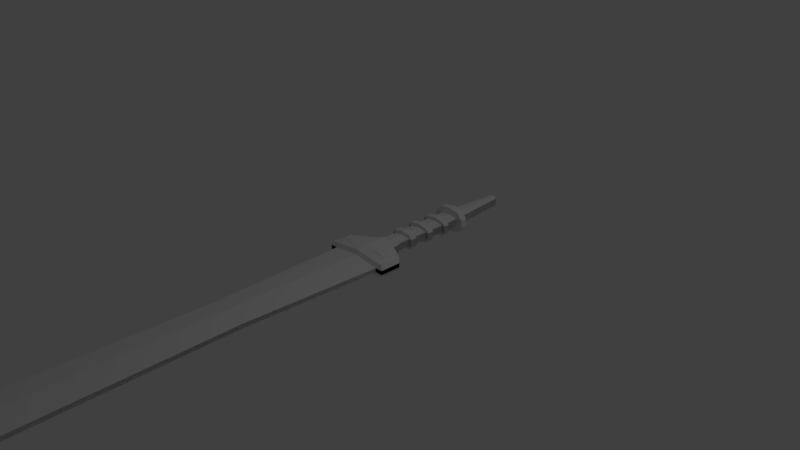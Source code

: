 # Source: gladius.blend  (saved by Blender 2.79.0; exported with 4.5.12 LTS)
import bpy
from mathutils import Matrix  # noqa: F401  (used for matrix-valued properties, if any)

bpy.ops.wm.read_factory_settings(use_empty=True)
scene = bpy.context.scene
scene.name = 'Scene'

# ---- collections
col_collection_1 = bpy.data.collections.new('Collection 1'); scene.collection.children.link(col_collection_1)

# ---- world
world_world = bpy.data.worlds.new('World'); scene.world = world_world
world_world.color = (0.05088, 0.05088, 0.05088)
world_world.use_sun_shadow = False
world_world.sun_shadow_jitter_overblur = 0.0
world_world.cycles.sampling_method = 'MANUAL'

# ---- cameras
cam_camera = bpy.data.cameras.new('Camera')
cam_camera.clip_end = 100.0
cam_camera.lens = 35.0
cam_camera.sensor_width = 32.0
cam_camera.sensor_height = 18.0
cam_camera.ortho_scale = 7.314
cam_camera.dof.focus_distance = 0.0
cam_camera.dof.aperture_fstop = 128.0

# ---- lights
light_lamp = bpy.data.lights.new('Lamp', 'POINT')
light_lamp.transmission_factor = 0.0
light_lamp.cutoff_distance = 30.0
light_lamp.energy = 100.0
light_lamp.shadow_buffer_clip_start = 1.001
light_lamp.shadow_soft_size = 0.1
light_lamp.shadow_maximum_resolution = 0.006
light_lamp.use_absolute_resolution = True

# ---- meshes
me_cube_001 = bpy.data.meshes.new('Cube.001')
me_cube_001.from_pydata([(-0.304, 0.004697, -0.03), (-0.304, 0.004697, 0.03), (-0.3777, 1.927, -0.03), (-0.3777, 1.927, 0.03), (0.0007692, 0.0, -0.075), (0.0007692, 0.0, 0.075), (0.0007692, 1.927, -0.075), (0.0007692, 1.927, 0.075), (-0.367, -3.028, -0.03), (-0.367, -3.028, 0.03), (0.0002677, -3.091, -0.075), (0.0002677, -3.091, 0.075), (-0.1902, -3.89, -0.03), (-0.1902, -3.89, 0.03), (0.002279, -4.916, -0.015), (0.002279, -4.916, 0.015), (-0.3777, 2.071, -0.03), (0.0007693, 2.071, -0.075), (0.0007693, 2.071, 0.075), (0.0007693, 2.451, 0.075), (0.0007693, 2.451, -0.075), (-0.3777, 2.332, 0.03), (-0.3777, 2.332, -0.03), (-0.4851, 1.927, -0.03), (-0.4851, 1.927, 0.03), (-0.4851, 2.071, -0.03), (-0.4851, 2.071, 0.03), (-0.4851, 1.927, -0.03), (-0.4851, 1.927, 0.03), (-0.4851, 2.071, -0.03), (-0.4851, 2.071, 0.03), (-0.4851, 2.226, -0.03), (-0.4851, 2.226, 0.03), (-0.4851, 2.226, -0.03), (-0.4851, 2.226, 0.03), (-0.2649, 2.071, -0.0525), (0.0007693, 2.071, 2.98e-08), (0.0007693, 2.451, 2.98e-08), (-0.1599, 2.43, 0.0525), (-0.1599, 2.43, -0.0525), (-0.3777, 2.332, 2.98e-08), (0.0007693, 2.365, -0.075), (0.0007693, 2.365, 0.075), (-0.3777, 2.18, -0.03), (0.0007693, 2.365, 2.98e-08), (-0.1599, 2.43, 2.887e-08), (-0.2649, 2.201, -0.0525), (-0.0001594, 2.546, 0.075), (-0.0001594, 2.546, -0.075), (-0.0001594, 2.546, 2.983e-08), (-0.1593, 2.525, 0.0525), (-0.1593, 2.525, -0.0525), (-0.1593, 2.525, 2.889e-08), (-0.0003288, 2.617, 0.075), (-0.0003288, 2.617, -0.075), (-0.0003288, 2.617, 2.983e-08), (-0.1325, 2.552, 0.0525), (-0.1325, 2.552, -0.0525), (-0.1325, 2.552, 2.839e-08), (-0.0001849, 2.737, 0.075), (-0.0001849, 2.737, -0.075), (-0.0001849, 2.737, 3.018e-08), (-0.131, 2.734, 0.0525), (-0.131, 2.734, -0.0525), (-0.131, 2.734, 2.91e-08), (-0.000557, 2.831, 0.075), (-0.000557, 2.831, -0.075), (-0.000557, 2.831, 3.018e-08), (-0.1331, 2.828, 0.0525), (-0.1331, 2.828, -0.0525), (-0.1331, 2.828, 2.91e-08), (-0.1723, 2.733, 0.0525), (-0.1723, 2.733, -0.0525), (-0.1723, 2.733, 2.91e-08), (-0.1744, 2.827, 0.0525), (-0.1744, 2.827, -0.0525), (-0.1744, 2.827, 2.91e-08), (-0.0004239, 3.038, 0.075), (-0.0004239, 3.038, -0.075), (-0.0004239, 3.038, 3.018e-08), (-0.1364, 3.035, 0.0525), (-0.1364, 3.035, -0.0525), (-0.1364, 3.035, 2.91e-08), (-7.105e-05, 3.128, 0.075), (-7.105e-05, 3.128, -0.075), (-7.105e-05, 3.128, 3.018e-08), (-0.139, 3.125, 0.0525), (-0.139, 3.125, -0.0525), (-0.139, 3.125, 2.91e-08), (-0.1841, 3.034, 0.0525), (-0.1841, 3.034, -0.0525), (-0.1841, 3.034, 2.91e-08), (-0.1868, 3.124, 0.0525), (-0.1868, 3.124, -0.0525), (-0.1868, 3.124, 2.91e-08), (-6.136e-05, 3.342, 0.075), (-6.136e-05, 3.342, -0.075), (-6.136e-05, 3.342, 3.018e-08), (-0.1404, 3.339, 0.0525), (-0.1404, 3.339, -0.0525), (-0.1404, 3.339, 2.91e-08), (0.0003078, 3.426, 0.075), (0.0003078, 3.426, -0.075), (0.0003078, 3.426, 3.018e-08), (-0.1426, 3.422, 0.0525), (-0.1426, 3.422, -0.0525), (-0.1426, 3.422, 2.91e-08), (-0.193, 3.338, 0.0525), (-0.193, 3.338, -0.0525), (-0.193, 3.338, 2.91e-08), (-0.1952, 3.421, 0.0525), (-0.1952, 3.421, -0.0525), (-0.1952, 3.421, 2.91e-08), (0.002801, 3.629, 0.075), (0.002801, 3.629, -0.075), (0.002801, 3.629, 3.018e-08), (-0.1401, 3.626, 0.0525), (-0.1401, 3.626, -0.0525), (-0.1401, 3.626, 2.91e-08), (0.002654, 3.739, 0.075), (0.002654, 3.739, -0.075), (0.002654, 3.739, 3.018e-08), (-0.1402, 3.717, 0.0525), (-0.1402, 3.717, -0.0525), (-0.1402, 3.717, 2.91e-08), (0.0004253, 4.558, 0.075), (0.0004253, 4.558, -0.075), (0.0004253, 4.558, 3.018e-08), (-0.06918, 4.535, 0.0525), (-0.06918, 4.535, -0.0525), (-0.06918, 4.535, 2.91e-08), (-0.004409, 2.737, 0.1248), (-0.1352, 2.734, 0.1023), (-0.004781, 2.831, 0.1248), (-0.1373, 2.828, 0.1023), (-0.1518, 2.733, 0.08359), (-0.1539, 2.827, 0.08359), (-0.1404, 3.035, 0.1023), (-0.004474, 3.038, 0.1248), (-0.1431, 3.125, 0.1023), (-0.004122, 3.128, 0.1248), (-0.1661, 3.124, 0.0836), (-0.1635, 3.034, 0.0836), (-0.1444, 3.339, 0.1023), (-0.003995, 3.342, 0.1248), (-0.1465, 3.422, 0.1023), (-0.003626, 3.426, 0.1248), (-0.1744, 3.421, 0.08361), (-0.1722, 3.338, 0.08361), (-0.1401, 3.626, 0.0525), (0.002801, 3.629, 0.075), (-0.1402, 3.717, 0.0525), (0.002654, 3.739, 0.075), (-0.1557, 3.626, 0.1513), (0.002827, 3.629, 0.1738), (-0.1558, 3.717, 0.1513), (0.00268, 3.739, 0.1738), (-0.2401, 3.626, 0.0525), (-0.2402, 3.717, 0.0525), (-0.2401, 3.626, 2.91e-08), (-0.2402, 3.717, 2.91e-08), (-0.3853, 1.953, 0.08727), (-0.006906, 1.953, 0.1323), (-0.2725, 2.072, 0.1321), (-0.006906, 2.072, 0.1546), (-0.3853, 2.072, 0.1096), (-0.1675, 2.404, 0.09011), (-0.006906, 2.425, 0.1414), (-0.456, 1.953, 0.08727), (-0.456, 2.072, 0.08079), (-0.3853, 2.306, 0.06761), (-0.456, 2.227, 0.08079), (-0.006906, 2.365, 0.1546), (-0.3853, 2.18, 0.1096), (-0.2725, 2.202, 0.1321)], [], [(0, 1, 3, 2), (6, 2, 16, 35, 17), (6, 7, 5, 4), (5, 1, 9, 11), (2, 6, 4, 0), (7, 3, 1, 5), (11, 9, 13, 15), (4, 5, 11, 10), (1, 0, 8, 9), (0, 4, 10, 8), (14, 15, 13, 12), (10, 11, 15, 14), (8, 10, 14, 12), (9, 8, 12, 13), (46, 43, 22, 39), (7, 18, 164, 162), (45, 38, 50, 52), (7, 6, 17, 36, 18), (44, 41, 20, 37), (16, 2, 23, 25), (2, 3, 24, 23), (19, 38, 166, 167), (24, 26, 30, 28), (27, 28, 30, 29), (23, 24, 28, 27), (25, 23, 27, 29), (25, 29, 33, 31), (21, 40, 22, 31, 32), (32, 31, 33, 34), (16, 25, 31, 22, 43), (29, 30, 34, 33), (26, 24, 168, 169), (30, 26, 32, 34), (21, 32, 171, 170), (32, 26, 169, 171), (18, 42, 172, 164), (3, 7, 162, 161), (42, 44, 37, 19), (18, 36, 44, 42), (36, 17, 41, 44), (38, 19, 47, 50), (22, 40, 45, 39), (40, 21, 38, 45), (41, 46, 39, 20), (17, 35, 46, 41), (35, 16, 43, 46), (47, 49, 55, 53), (52, 50, 56, 58), (20, 39, 51, 48), (19, 37, 49, 47), (37, 20, 48, 49), (39, 45, 52, 51), (54, 57, 63, 60), (57, 58, 64, 63), (49, 48, 54, 55), (51, 52, 58, 57), (48, 51, 57, 54), (50, 47, 53, 56), (59, 61, 67, 65), (70, 69, 75, 76), (56, 53, 59, 62), (58, 56, 62, 64), (53, 55, 61, 59), (55, 54, 60, 61), (66, 69, 81, 78), (69, 70, 82, 81), (61, 60, 66, 67), (64, 62, 71, 73), (60, 63, 69, 66), (65, 68, 134, 133), (73, 71, 74, 76), (72, 73, 76, 75), (74, 71, 135, 136), (68, 70, 76, 74), (63, 64, 73, 72), (69, 63, 72, 75), (83, 86, 139, 140), (78, 81, 87, 84), (68, 65, 77, 80), (70, 68, 80, 82), (65, 67, 79, 77), (67, 66, 78, 79), (85, 84, 96, 97), (83, 85, 97, 95), (82, 80, 89, 91), (77, 79, 85, 83), (79, 78, 84, 85), (80, 77, 138, 137), (91, 89, 92, 94), (90, 91, 94, 93), (88, 87, 93, 94), (87, 81, 90, 93), (86, 88, 94, 92), (81, 82, 91, 90), (99, 100, 109, 108), (97, 96, 102, 103), (87, 88, 100, 99), (84, 87, 99, 96), (86, 83, 95, 98), (88, 86, 98, 100), (101, 103, 115, 113), (106, 104, 116, 118), (96, 99, 105, 102), (104, 110, 147, 145), (104, 106, 112, 110), (95, 97, 103, 101), (108, 109, 112, 111), (109, 107, 110, 112), (95, 101, 146, 144), (105, 99, 108, 111), (100, 98, 107, 109), (106, 105, 111, 112), (113, 115, 121, 119), (124, 118, 159, 160), (103, 102, 114, 115), (105, 106, 118, 117), (102, 105, 117, 114), (104, 101, 113, 116), (120, 123, 129, 126), (123, 124, 130, 129), (115, 114, 120, 121), (117, 118, 124, 123), (114, 117, 123, 120), (122, 116, 149, 151), (130, 128, 125, 127), (129, 130, 127, 126), (122, 119, 125, 128), (124, 122, 128, 130), (119, 121, 127, 125), (121, 120, 126, 127), (132, 131, 133, 134), (132, 134, 136, 135), (68, 74, 136, 134), (62, 59, 131, 132), (59, 65, 133, 131), (71, 62, 132, 135), (137, 138, 140, 139), (137, 139, 141, 142), (86, 92, 141, 139), (89, 80, 137, 142), (77, 83, 140, 138), (92, 89, 142, 141), (143, 144, 146, 145), (143, 145, 147, 148), (107, 98, 143, 148), (98, 95, 144, 143), (110, 107, 148, 147), (101, 104, 145, 146), (152, 151, 155, 156), (119, 122, 151, 152), (116, 113, 150, 149), (113, 119, 152, 150), (153, 154, 156, 155), (149, 150, 154, 153), (150, 152, 156, 154), (151, 149, 153, 155), (159, 157, 158, 160), (118, 116, 157, 159), (116, 122, 158, 157), (122, 124, 160, 158), (158, 155, 151), (153, 155, 158, 157), (149, 153, 157), (161, 162, 164, 163, 165), (161, 165, 169, 168), (169, 165, 173, 170, 171), (174, 172, 167, 166), (173, 174, 166, 170), (165, 163, 174, 173), (163, 164, 172, 174), (38, 21, 170, 166), (42, 19, 167, 172), (24, 3, 161, 168)])
me_cube_001.use_remesh_preserve_volume = False
me_cube_001.use_remesh_preserve_attributes = False
me_cube_001.use_mirror_vertex_groups = False
me_cube_001.update()

# ---- objects
ob_cube = bpy.data.objects.new('Cube', me_cube_001)
ob_lamp = bpy.data.objects.new('Lamp', light_lamp)
ob_camera = bpy.data.objects.new('Camera', cam_camera)

# ---- transforms, parenting, visibility, modifiers, constraints
ob_cube.location = (0.0, -2.15, 0.0)
ob_cube.lineart.crease_threshold = 0.0
_m = ob_cube.modifiers.new('Mirror', 'MIRROR')
_m.use_axis = (True, False, True)
_m.merge_threshold = 0.0199
ob_lamp.location = (4.076, 1.005, 5.904)
ob_lamp.rotation_euler = (0.6503, 0.05522, 1.866)
ob_lamp.lock_rotations_4d = False
ob_lamp.empty_display_type = 'ARROWS'
ob_lamp.color = (0.0, 0.0, 0.0, 0.0)
ob_lamp.lineart.crease_threshold = 0.0
ob_camera.location = (7.481, -6.508, 5.344)
ob_camera.rotation_euler = (1.109, 0.0, 0.8149)
ob_camera.lock_rotations_4d = False
ob_camera.empty_display_type = 'ARROWS'
ob_camera.color = (0.0, 0.0, 0.0, 0.0)
ob_camera.display_type = 'WIRE'
ob_camera.lineart.crease_threshold = 0.0

# ---- collection membership
col_collection_1.objects.link(ob_cube)
col_collection_1.objects.link(ob_lamp)
col_collection_1.objects.link(ob_camera)

# ---- scene / render settings (as saved in the file)
scene.camera = ob_camera
scene.frame_start = 1; scene.frame_end = 250; scene.frame_set(1)
scene.render.engine = 'BLENDER_EEVEE_NEXT'
scene.render.resolution_percentage = 50
scene.render.dither_intensity = 0.0
scene.cycles.use_denoising = False
scene.cycles.samples = 128
scene.cycles.sampling_pattern = 'TABULATED_SOBOL'
scene.cycles.use_adaptive_sampling = False
scene.cycles.use_light_tree = False
scene.cycles.blur_glossy = 0.0
scene.cycles.sample_clamp_indirect = 0.0
scene.view_settings.view_transform = 'Standard'
bpy.context.view_layer.update()
